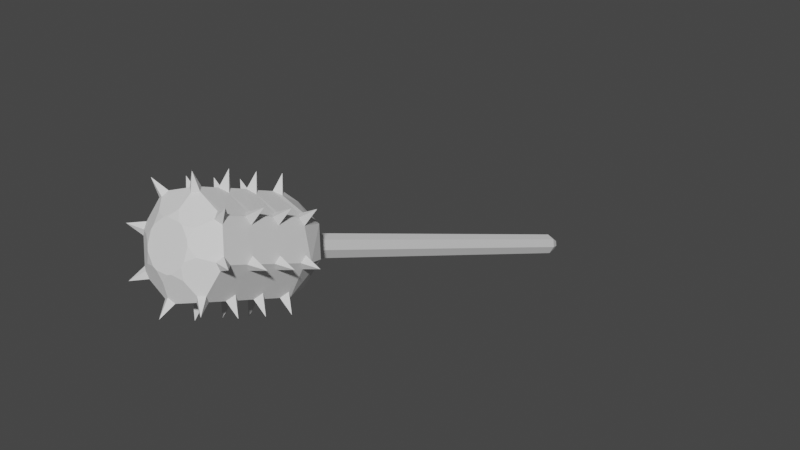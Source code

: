 # Source: blend.blend  (saved by Blender 3.3.6; exported with 4.5.12 LTS)
import bpy
from mathutils import Matrix  # noqa: F401  (used for matrix-valued properties, if any)

bpy.ops.wm.read_factory_settings(use_empty=True)
scene = bpy.context.scene
scene.name = 'Scene'

# ---- collections
col_collection = bpy.data.collections.new('Collection'); scene.collection.children.link(col_collection)

# ---- world
world_world = bpy.data.worlds.new('World'); scene.world = world_world
world_world.use_nodes = True; world_world.node_tree.nodes.clear()
_N = world_world.node_tree.nodes; _L = world_world.node_tree.links
n0 = _N.new('ShaderNodeOutputWorld'); n0.name = 'World Output'; n0.location = (300, 300)
n1 = _N.new('ShaderNodeBackground'); n1.name = 'Background'; n1.location = (10, 300)
n1.inputs[0].default_value = (0.05088, 0.05088, 0.05088, 1.0)
_L.new(n1.outputs[0], n0.inputs[0])
n0.is_active_output = True
world_world.color = (0.05088, 0.05088, 0.05088)
world_world.use_sun_shadow = False
world_world.sun_shadow_jitter_overblur = 0.0

# ---- meshes
me_cube_001 = bpy.data.meshes.new('Cube.001')
me_cube_001.from_pydata([(-0.4367, -0.4812, 0.9501), (-0.454, -0.4878, 0.9341), (-0.4492, -0.4831, 0.9457), (-0.454, 0.0564, 0.7138), (-0.4367, 0.06295, 0.7298), (-0.4492, 0.06113, 0.7253), (-0.4367, -0.4943, 0.9181), (-0.4492, -0.4925, 0.9226), (-0.4367, 0.04985, 0.6978), (-0.4492, 0.05167, 0.7022), (-0.4194, -0.4878, 0.9341), (-0.4242, -0.4831, 0.9457), (-0.4194, 0.0564, 0.7138), (-0.4242, 0.06113, 0.7253), (-0.4242, -0.4925, 0.9226), (-0.4242, 0.05167, 0.7022), (-0.4367, 0.08183, 0.7221), (-0.4492, 0.08001, 0.7177), (-0.454, 0.07528, 0.7061), (-0.4492, 0.07055, 0.6946), (-0.4367, 0.06873, 0.6902), (-0.4194, 0.07528, 0.7061), (-0.4242, 0.08001, 0.7177), (-0.4242, 0.07055, 0.6946), (-0.4367, 0.09994, 0.7148), (-0.4492, 0.09812, 0.7103), (-0.454, 0.09339, 0.6988), (-0.4492, 0.08866, 0.6873), (-0.4367, 0.08684, 0.6828), (-0.4194, 0.09339, 0.6988), (-0.4242, 0.09812, 0.7103), (-0.4242, 0.08866, 0.6873), (-0.4367, 0.1165, 0.7009), (-0.4444, 0.1153, 0.6982), (-0.4474, 0.1124, 0.6911), (-0.4444, 0.1095, 0.684), (-0.4367, 0.1084, 0.6813), (-0.426, 0.1124, 0.6911), (-0.429, 0.1153, 0.6982), (-0.429, 0.1095, 0.684), (-0.4367, 0.1254, 0.6858), (-0.3798, -0.5215, 0.9491), (-0.3956, -0.506, 0.9871), (-0.4778, -0.537, 0.911), (-0.4367, -0.543, 0.8964), (-0.4936, -0.5215, 0.9491), (-0.4367, -0.5, 1.002), (-0.4778, -0.506, 0.9871), (-0.3956, -0.537, 0.911), (-0.5032, -0.5343, 1.026), (-0.3702, -0.5343, 1.026), (-0.4367, -0.5244, 1.05), (-0.5295, -0.5594, 0.9645), (-0.5032, -0.5845, 0.9029), (-0.3439, -0.5594, 0.9645), (-0.4367, -0.5944, 0.8786), (-0.3702, -0.5845, 0.9029), (-0.3952, -0.5796, 0.9149), (-0.3865, -0.5697, 0.9144), (-0.3831, -0.575, 0.926), (-0.3865, -0.587, 0.9215), (-0.4367, -0.5943, 0.9036), (-0.4454, -0.5844, 0.9032), (-0.4367, -0.577, 0.8965), (-0.428, -0.5844, 0.9032), (-0.3705, -0.5627, 0.9564), (-0.3671, -0.5507, 0.961), (-0.3705, -0.5561, 0.9726), (-0.3671, -0.568, 0.968), (-0.4903, -0.575, 0.926), (-0.487, -0.5697, 0.9144), (-0.4782, -0.5796, 0.9149), (-0.487, -0.587, 0.9215), (-0.5063, -0.568, 0.968), (-0.5029, -0.5561, 0.9726), (-0.5063, -0.5507, 0.961), (-0.5029, -0.5627, 0.9564), (-0.428, -0.5344, 1.026), (-0.4367, -0.5244, 1.025), (-0.4454, -0.5344, 1.026), (-0.4367, -0.5418, 1.032), (-0.3865, -0.5491, 1.015), (-0.3831, -0.5437, 1.003), (-0.3865, -0.5317, 1.008), (-0.3952, -0.5391, 1.014), (-0.487, -0.5491, 1.015), (-0.4782, -0.5391, 1.014), (-0.487, -0.5317, 1.008), (-0.4903, -0.5437, 1.003), (-0.3952, -0.6215, 0.9319), (-0.3865, -0.6116, 0.9315), (-0.3831, -0.6169, 0.9431), (-0.3865, -0.6289, 0.9386), (-0.4367, -0.6362, 0.9207), (-0.4454, -0.6263, 0.9202), (-0.4367, -0.6189, 0.9136), (-0.428, -0.6263, 0.9202), (-0.3705, -0.6046, 0.9735), (-0.3671, -0.5926, 0.9781), (-0.3705, -0.598, 0.9897), (-0.3671, -0.6099, 0.9851), (-0.4903, -0.6169, 0.9431), (-0.487, -0.6116, 0.9315), (-0.4782, -0.6215, 0.9319), (-0.487, -0.6289, 0.9386), (-0.5063, -0.6099, 0.9851), (-0.5029, -0.598, 0.9897), (-0.5063, -0.5926, 0.9781), (-0.5029, -0.6046, 0.9735), (-0.428, -0.5763, 1.043), (-0.4367, -0.5663, 1.042), (-0.4454, -0.5763, 1.043), (-0.4367, -0.5837, 1.05), (-0.3865, -0.591, 1.032), (-0.3831, -0.5856, 1.02), (-0.3865, -0.5736, 1.025), (-0.3952, -0.581, 1.031), (-0.487, -0.591, 1.032), (-0.4782, -0.581, 1.031), (-0.487, -0.5736, 1.025), (-0.4903, -0.5856, 1.02), (-0.3952, -0.6634, 0.949), (-0.3865, -0.6535, 0.9486), (-0.3831, -0.6588, 0.9602), (-0.3865, -0.6708, 0.9556), (-0.4367, -0.6781, 0.9377), (-0.4454, -0.6682, 0.9373), (-0.4367, -0.6608, 0.9307), (-0.428, -0.6682, 0.9373), (-0.3705, -0.6465, 0.9906), (-0.3671, -0.6345, 0.9951), (-0.3705, -0.6399, 1.007), (-0.3671, -0.6518, 1.002), (-0.4903, -0.6588, 0.9602), (-0.487, -0.6535, 0.9486), (-0.4782, -0.6634, 0.949), (-0.487, -0.6708, 0.9556), (-0.5063, -0.6518, 1.002), (-0.5029, -0.6399, 1.007), (-0.5063, -0.6345, 0.9951), (-0.5029, -0.6465, 0.9906), (-0.428, -0.6182, 1.06), (-0.4367, -0.6082, 1.06), (-0.4454, -0.6182, 1.06), (-0.4367, -0.6256, 1.067), (-0.3865, -0.6329, 1.049), (-0.3831, -0.6275, 1.037), (-0.3865, -0.6156, 1.042), (-0.3952, -0.6229, 1.048), (-0.487, -0.6329, 1.049), (-0.4782, -0.6229, 1.048), (-0.487, -0.6156, 1.042), (-0.4903, -0.6275, 1.037), (-0.3952, -0.7053, 0.9661), (-0.3865, -0.6954, 0.9657), (-0.3831, -0.7007, 0.9773), (-0.392, -0.7066, 0.9763), (-0.4367, -0.7131, 0.9605), (-0.4454, -0.7101, 0.9544), (-0.4367, -0.7027, 0.9478), (-0.428, -0.7101, 0.9544), (-0.3705, -0.6884, 1.008), (-0.3671, -0.6764, 1.012), (-0.3705, -0.6818, 1.024), (-0.3749, -0.6898, 1.018), (-0.4903, -0.7007, 0.9773), (-0.487, -0.6954, 0.9657), (-0.4782, -0.7053, 0.9661), (-0.4814, -0.7066, 0.9763), (-0.4985, -0.6898, 1.018), (-0.5029, -0.6818, 1.024), (-0.5063, -0.6764, 1.012), (-0.5029, -0.6884, 1.008), (-0.428, -0.6601, 1.077), (-0.4367, -0.6501, 1.077), (-0.4454, -0.6601, 1.077), (-0.4367, -0.6665, 1.075), (-0.392, -0.6729, 1.059), (-0.3831, -0.6694, 1.054), (-0.3865, -0.6575, 1.059), (-0.3952, -0.6648, 1.065), (-0.4814, -0.6729, 1.059), (-0.4782, -0.6648, 1.065), (-0.487, -0.6575, 1.059), (-0.4903, -0.6694, 1.054), (-0.3702, -0.6264, 0.92), (-0.4367, -0.6363, 0.8957), (-0.3439, -0.6013, 0.9816), (-0.5032, -0.6264, 0.92), (-0.5295, -0.6013, 0.9816), (-0.4367, -0.5663, 1.067), (-0.3702, -0.5762, 1.043), (-0.5032, -0.5762, 1.043), (-0.3702, -0.6683, 0.9371), (-0.4367, -0.6782, 0.9127), (-0.3439, -0.6432, 0.9987), (-0.5032, -0.6683, 0.9371), (-0.5295, -0.6432, 0.9987), (-0.4367, -0.6082, 1.085), (-0.3702, -0.6181, 1.06), (-0.5032, -0.6181, 1.06), (-0.3738, -0.7189, 0.9616), (-0.4367, -0.7282, 0.9385), (-0.3489, -0.6951, 1.02), (-0.4996, -0.7189, 0.9616), (-0.5245, -0.6951, 1.02), (-0.4367, -0.6619, 1.101), (-0.3738, -0.6714, 1.078), (-0.4996, -0.6714, 1.078), (-0.4057, -0.7128, 0.9935), (-0.408, -0.712, 1.01), (-0.4208, -0.7168, 0.9977), (-0.4275, -0.7178, 0.9953), (-0.4459, -0.7178, 0.9953), (-0.4367, -0.7173, 0.9823), (-0.3936, -0.701, 1.022), (-0.4055, -0.7025, 1.033), (-0.4055, -0.7095, 1.016), (-0.4677, -0.7128, 0.9935), (-0.4526, -0.7168, 0.9977), (-0.4654, -0.712, 1.01), (-0.468, -0.7095, 1.016), (-0.468, -0.7025, 1.033), (-0.4798, -0.701, 1.022), (-0.4367, -0.6848, 1.062), (-0.4459, -0.6942, 1.053), (-0.4275, -0.6942, 1.053), (-0.4208, -0.6952, 1.051), (-0.408, -0.7, 1.039), (-0.4057, -0.6894, 1.051), (-0.4654, -0.7, 1.039), (-0.4526, -0.6952, 1.051), (-0.4677, -0.6894, 1.051)], [], [(5, 4, 16, 17), (0, 4, 5, 2), (2, 5, 3, 1), (8, 6, 7, 9), (9, 7, 1, 3), (12, 10, 14, 15), (15, 14, 6, 8), (4, 0, 11, 13), (13, 11, 10, 12), (2, 1, 45, 47), (20, 19, 27, 28), (13, 12, 21, 22), (9, 3, 18, 19), (15, 8, 20, 23), (4, 13, 22, 16), (8, 9, 19, 20), (3, 5, 17, 18), (12, 15, 23, 21), (31, 28, 36, 39), (17, 16, 24, 25), (19, 18, 26, 27), (21, 23, 31, 29), (22, 21, 29, 30), (18, 17, 25, 26), (23, 20, 28, 31), (16, 22, 30, 24), (38, 37, 40), (24, 30, 38, 32), (28, 27, 35, 36), (25, 24, 32, 33), (27, 26, 34, 35), (29, 31, 39, 37), (30, 29, 37, 38), (26, 25, 33, 34), (6, 14, 48, 44), (34, 33, 40), (39, 36, 40), (32, 38, 40), (36, 35, 40), (33, 32, 40), (35, 34, 40), (37, 39, 40), (10, 11, 42, 41), (11, 0, 46, 42), (7, 6, 44, 43), (0, 2, 47, 46), (60, 59, 65, 68, 98, 97, 91, 90), (14, 10, 41, 48), (1, 7, 43, 45), (81, 84, 77, 80, 110, 109, 116, 115), (85, 88, 74, 73, 107, 106, 120, 119), (73, 76, 69, 72, 102, 101, 108, 107), (47, 45, 75, 74, 88, 87), (72, 71, 62, 61, 95, 94, 103, 102), (93, 96, 89, 92, 122, 121, 128, 127), (68, 67, 82, 81, 115, 114, 99, 98), (80, 79, 86, 85, 119, 118, 111, 110), (104, 103, 94, 93, 127, 126, 135, 134), (41, 42, 83, 82, 67, 66), (45, 43, 70, 69, 76, 75), (44, 48, 58, 57, 64, 63), (46, 47, 87, 86, 79, 78), (43, 44, 63, 62, 71, 70), (42, 46, 78, 77, 84, 83), (48, 41, 66, 65, 59, 58), (168, 167, 158, 157, 214, 213, 219, 218), (113, 116, 109, 112, 142, 141, 148, 147), (105, 108, 101, 104, 134, 133, 140, 139), (117, 120, 106, 105, 139, 138, 152, 151), (92, 91, 97, 100, 130, 129, 123, 122), (125, 128, 121, 124, 154, 153, 160, 159), (100, 99, 114, 113, 147, 146, 131, 130), (112, 111, 118, 117, 151, 150, 143, 142), (177, 180, 173, 176, 224, 226, 227, 229), (132, 131, 146, 145, 179, 178, 163, 162), (144, 143, 150, 149, 183, 182, 175, 174), (136, 135, 126, 125, 159, 158, 167, 166), (145, 148, 141, 144, 174, 173, 180, 179), (137, 140, 133, 136, 166, 165, 172, 171), (149, 152, 138, 137, 171, 170, 184, 183), (124, 123, 129, 132, 162, 161, 155, 154), (156, 155, 161, 164, 215, 217, 210, 209), (157, 160, 153, 156, 209, 211, 212, 214), (169, 172, 165, 168, 218, 220, 221, 223), (164, 163, 178, 177, 229, 228, 216, 215), (176, 175, 182, 181, 232, 231, 225, 224), (181, 184, 170, 169, 223, 222, 230, 232), (61, 64, 57, 60, 90, 89, 96, 95), (58, 56, 57), (59, 56, 58), (60, 56, 59), (57, 56, 60), (62, 55, 61), (63, 55, 62), (64, 55, 63), (61, 55, 64), (66, 54, 65), (67, 54, 66), (68, 54, 67), (65, 54, 68), (70, 53, 69), (71, 53, 70), (72, 53, 71), (69, 53, 72), (74, 52, 73), (75, 52, 74), (76, 52, 75), (73, 52, 76), (78, 51, 77), (79, 51, 78), (80, 51, 79), (77, 51, 80), (82, 50, 81), (83, 50, 82), (84, 50, 83), (81, 50, 84), (86, 49, 85), (87, 49, 86), (88, 49, 87), (85, 49, 88), (90, 185, 89), (91, 185, 90), (92, 185, 91), (89, 185, 92), (94, 186, 93), (95, 186, 94), (96, 186, 95), (93, 186, 96), (98, 187, 97), (99, 187, 98), (100, 187, 99), (97, 187, 100), (102, 188, 101), (103, 188, 102), (104, 188, 103), (101, 188, 104), (106, 189, 105), (107, 189, 106), (108, 189, 107), (105, 189, 108), (110, 190, 109), (111, 190, 110), (112, 190, 111), (109, 190, 112), (114, 191, 113), (115, 191, 114), (116, 191, 115), (113, 191, 116), (118, 192, 117), (119, 192, 118), (120, 192, 119), (117, 192, 120), (122, 193, 121), (123, 193, 122), (124, 193, 123), (121, 193, 124), (126, 194, 125), (127, 194, 126), (128, 194, 127), (125, 194, 128), (130, 195, 129), (131, 195, 130), (132, 195, 131), (129, 195, 132), (134, 196, 133), (135, 196, 134), (136, 196, 135), (133, 196, 136), (138, 197, 137), (139, 197, 138), (140, 197, 139), (137, 197, 140), (142, 198, 141), (143, 198, 142), (144, 198, 143), (141, 198, 144), (146, 199, 145), (147, 199, 146), (148, 199, 147), (145, 199, 148), (150, 200, 149), (151, 200, 150), (152, 200, 151), (149, 200, 152), (154, 201, 153), (155, 201, 154), (156, 201, 155), (153, 201, 156), (158, 202, 157), (159, 202, 158), (160, 202, 159), (157, 202, 160), (162, 203, 161), (163, 203, 162), (164, 203, 163), (161, 203, 164), (166, 204, 165), (167, 204, 166), (168, 204, 167), (165, 204, 168), (170, 205, 169), (171, 205, 170), (172, 205, 171), (169, 205, 172), (174, 206, 173), (175, 206, 174), (176, 206, 175), (173, 206, 176), (178, 207, 177), (179, 207, 178), (180, 207, 179), (177, 207, 180), (182, 208, 181), (183, 208, 182), (184, 208, 183), (181, 208, 184), (209, 210, 211), (212, 213, 214), (215, 216, 217), (218, 219, 220), (221, 222, 223), (224, 225, 226), (227, 228, 229), (230, 231, 232), (222, 221, 220, 219, 213, 212, 211, 210, 217, 216, 228, 227, 226, 225, 231, 230)])
_uv = me_cube_001.uv_layers.new(name='UVMap')
_uv.uv.foreach_set('vector', [0.8346, 0.9363, 0.8559, 0.9364, 0.8559, 0.9688, 0.8346, 0.9688, 0.8559, 0.0002411, 0.8559, 0.9364, 0.8346, 0.9363, 0.8346, 0.0002075, 0.8346, 0.0002075, 0.8346, 0.9363, 0.8133, 0.9363, 0.8133, 0.0001205, 0.7706, 0.9361, 0.7706, 0.0, 0.792, 3.375e-05, 0.792, 0.9362, 0.792, 0.9362, 0.792, 3.375e-05, 0.8133, 0.0001205, 0.8133, 0.9363, 0.728, 0.9363, 0.728, 0.0001206, 0.7493, 3.375e-05, 0.7493, 0.9362, 0.7493, 0.9362, 0.7493, 3.375e-05, 0.7706, 0.0, 0.7706, 0.9361, 0.6853, 0.9364, 0.6853, 0.0002414, 0.7067, 0.0002076, 0.7067, 0.9363, 0.7067, 0.9363, 0.7067, 0.0002076, 0.728, 0.0001206, 0.728, 0.9363, 0.3253, 0.6993, 0.3418, 0.7129, 0.305, 0.7909, 0.2507, 0.7464, 0.7706, 0.9686, 0.792, 0.9686, 0.792, 0.9998, 0.7706, 0.9998, 0.7067, 0.9363, 0.728, 0.9363, 0.728, 0.9687, 0.7067, 0.9688, 0.792, 0.9362, 0.8133, 0.9363, 0.8133, 0.9687, 0.792, 0.9686, 0.7493, 0.9362, 0.7706, 0.9361, 0.7706, 0.9686, 0.7493, 0.9686, 0.6853, 0.9364, 0.7067, 0.9363, 0.7067, 0.9688, 0.6853, 0.9688, 0.7706, 0.9361, 0.792, 0.9362, 0.792, 0.9686, 0.7706, 0.9686, 0.8133, 0.9363, 0.8346, 0.9363, 0.8346, 0.9688, 0.8133, 0.9687, 0.728, 0.9363, 0.7493, 0.9362, 0.7493, 0.9686, 0.728, 0.9687, 0.5396, 0.65, 0.5372, 0.6288, 0.5716, 0.6288, 0.5731, 0.6418, 0.8346, 0.9688, 0.8559, 0.9688, 0.8559, 1.0, 0.8346, 1.0, 0.792, 0.9686, 0.8133, 0.9687, 0.8133, 0.9999, 0.792, 0.9998, 0.728, 0.9687, 0.7493, 0.9686, 0.7493, 0.9998, 0.728, 0.9999, 0.7067, 0.9688, 0.728, 0.9687, 0.728, 0.9999, 0.7067, 1.0, 0.8133, 0.9687, 0.8346, 0.9688, 0.8346, 1.0, 0.8133, 0.9999, 0.7493, 0.9686, 0.7706, 0.9686, 0.7706, 0.9998, 0.7493, 0.9998, 0.6853, 0.9688, 0.7067, 0.9688, 0.7067, 1.0, 0.6853, 1.0, 0.8795, 0.05584, 0.8675, 0.05061, 0.8841, 0.02792, 0.5751, 0.7017, 0.5591, 0.6875, 0.5852, 0.665, 0.595, 0.6737, 0.5372, 0.6288, 0.5396, 0.6075, 0.5731, 0.6157, 0.5716, 0.6288, 0.5591, 0.57, 0.5751, 0.5558, 0.595, 0.5838, 0.5852, 0.5925, 0.5396, 0.6075, 0.5473, 0.5877, 0.5779, 0.6034, 0.5731, 0.6157, 0.5473, 0.6699, 0.5396, 0.65, 0.5731, 0.6418, 0.5779, 0.6541, 0.5591, 0.6875, 0.5473, 0.6699, 0.5779, 0.6541, 0.5852, 0.665, 0.5473, 0.5877, 0.5591, 0.57, 0.5852, 0.5925, 0.5779, 0.6034, 0.3821, 0.6506, 0.3628, 0.6413, 0.3743, 0.5558, 0.4376, 0.5863, 0.8675, 0.005222, 0.8795, 0.0, 0.8841, 0.02792, 0.8588, 0.04076, 0.8559, 0.02792, 0.8841, 0.02792, 0.8926, 0.05463, 0.8795, 0.05584, 0.8841, 0.02792, 0.8559, 0.02792, 0.8588, 0.01507, 0.8841, 0.02792, 0.8795, 0.0, 0.8926, 0.00121, 0.8841, 0.02792, 0.8588, 0.01507, 0.8675, 0.005222, 0.8841, 0.02792, 0.8675, 0.05061, 0.8588, 0.04076, 0.8841, 0.02792, 0.3418, 0.6446, 0.3253, 0.6582, 0.2507, 0.6111, 0.305, 0.5666, 0.3253, 0.6582, 0.3197, 0.6787, 0.232, 0.6787, 0.2507, 0.6111, 0.3628, 0.7162, 0.3821, 0.7069, 0.4376, 0.7712, 0.3743, 0.8017, 0.3197, 0.6787, 0.3253, 0.6993, 0.2507, 0.7464, 0.232, 0.6787, 0.08539, 0.3531, 0.09999, 0.3383, 0.1552, 0.3377, 0.17, 0.3521, 0.1709, 0.3936, 0.1565, 0.4094, 0.1005, 0.4096, 0.08571, 0.395, 0.3628, 0.6413, 0.3418, 0.6446, 0.305, 0.5666, 0.3743, 0.5558, 0.3418, 0.7129, 0.3628, 0.7162, 0.3743, 0.8017, 0.305, 0.7909, 0.2553, 0.3508, 0.2702, 0.3355, 0.326, 0.3353, 0.341, 0.3498, 0.3419, 0.3916, 0.3274, 0.4075, 0.271, 0.4081, 0.2563, 0.3924, 0.4265, 0.3487, 0.4415, 0.3333, 0.4974, 0.3331, 0.5124, 0.3477, 0.5132, 0.3896, 0.4986, 0.4055, 0.4422, 0.4061, 0.4275, 0.3904, 0.5124, 0.3477, 0.5273, 0.3324, 0.5832, 0.3322, 0.5982, 0.3468, 0.5989, 0.3887, 0.5843, 0.4048, 0.528, 0.4052, 0.5132, 0.3896, 0.4348, 0.2656, 0.5048, 0.2654, 0.5128, 0.3189, 0.4974, 0.3331, 0.4415, 0.3333, 0.4259, 0.3191, 0.5982, 0.3468, 0.6134, 0.3313, 0.6702, 0.3315, 0.6853, 0.3466, 0.6852, 0.3896, 0.67, 0.4047, 0.6135, 0.4046, 0.5989, 0.3887, 0.0002457, 0.4256, 0.01502, 0.4107, 0.07059, 0.4104, 0.08547, 0.4248, 0.08622, 0.4665, 0.07172, 0.4825, 0.01528, 0.4825, 0.000397, 0.4678, 0.17, 0.3521, 0.1848, 0.3369, 0.2403, 0.3365, 0.2553, 0.3508, 0.2563, 0.3924, 0.2419, 0.4085, 0.1857, 0.4091, 0.1709, 0.3936, 0.341, 0.3498, 0.3559, 0.3345, 0.4116, 0.3342, 0.4265, 0.3487, 0.4275, 0.3904, 0.413, 0.4065, 0.3567, 0.4071, 0.3419, 0.3916, 0.5989, 0.4206, 0.6135, 0.4046, 0.67, 0.4047, 0.6849, 0.4196, 0.685, 0.4619, 0.6701, 0.4768, 0.6145, 0.4771, 0.6, 0.4614, 0.2712, 0.1449, 0.3116, 0.2021, 0.2731, 0.2403, 0.2525, 0.2359, 0.2203, 0.1902, 0.2229, 0.1693, 0.5048, 0.2654, 0.5718, 0.2449, 0.596, 0.2935, 0.5853, 0.3116, 0.5318, 0.3279, 0.5128, 0.3189, 0.2497, 0.008437, 0.249, 0.07846, 0.1954, 0.08691, 0.1813, 0.07128, 0.1819, 0.01535, 0.1962, 0.0, 0.3685, 0.2429, 0.4348, 0.2656, 0.4259, 0.3191, 0.4067, 0.3276, 0.3538, 0.3095, 0.3437, 0.291, 0.5718, 0.2449, 0.6284, 0.2038, 0.6663, 0.2424, 0.6621, 0.263, 0.6169, 0.2959, 0.596, 0.2935, 0.3116, 0.2021, 0.3685, 0.2429, 0.3437, 0.291, 0.3228, 0.2935, 0.2774, 0.2609, 0.2731, 0.2403, 0.249, 0.07846, 0.2712, 0.1449, 0.2229, 0.1693, 0.2045, 0.1592, 0.1868, 0.1061, 0.1954, 0.08691, 0.1766, 0.5757, 0.1936, 0.5733, 0.232, 0.6145, 0.2287, 0.6319, 0.1965, 0.6472, 0.1714, 0.6425, 0.1636, 0.6341, 0.16, 0.6084, 0.2565, 0.4242, 0.271, 0.4081, 0.3274, 0.4075, 0.3422, 0.423, 0.3434, 0.4644, 0.3288, 0.4803, 0.2725, 0.4809, 0.2578, 0.4652, 0.5134, 0.421, 0.528, 0.4052, 0.5843, 0.4048, 0.5989, 0.4206, 0.6, 0.4614, 0.5855, 0.4773, 0.5293, 0.4778, 0.5146, 0.4623, 0.4277, 0.4222, 0.4422, 0.4061, 0.4986, 0.4055, 0.5134, 0.421, 0.5146, 0.4623, 0.5, 0.4782, 0.4437, 0.4788, 0.4291, 0.4631, 0.08547, 0.4248, 0.1005, 0.4096, 0.1565, 0.4094, 0.1711, 0.4248, 0.1721, 0.4662, 0.1575, 0.482, 0.1009, 0.4824, 0.08622, 0.4665, 0.0001422, 0.4976, 0.01528, 0.4825, 0.07172, 0.4825, 0.08635, 0.4984, 0.08702, 0.5404, 0.0718, 0.5558, 0.01504, 0.5556, 0.0, 0.5405, 0.1711, 0.4248, 0.1857, 0.4091, 0.2419, 0.4085, 0.2565, 0.4242, 0.2578, 0.4652, 0.2433, 0.4812, 0.1869, 0.4817, 0.1721, 0.4662, 0.3422, 0.423, 0.3567, 0.4071, 0.413, 0.4065, 0.4277, 0.4222, 0.4291, 0.4631, 0.4146, 0.4792, 0.3582, 0.4798, 0.3434, 0.4644, 0.03427, 0.7541, 0.01783, 0.7493, 0.0001293, 0.6958, 0.01051, 0.6815, 0.04599, 0.6813, 0.06657, 0.6959, 0.07016, 0.7068, 0.06261, 0.7313, 0.1723, 0.4976, 0.1869, 0.4817, 0.2433, 0.4812, 0.258, 0.497, 0.259, 0.5387, 0.244, 0.5541, 0.188, 0.5542, 0.173, 0.5396, 0.3436, 0.4958, 0.3582, 0.4798, 0.4146, 0.4792, 0.4293, 0.4949, 0.4303, 0.5366, 0.4154, 0.5519, 0.3595, 0.5522, 0.3445, 0.5376, 0.6002, 0.493, 0.6145, 0.4771, 0.6701, 0.4768, 0.6849, 0.4913, 0.6853, 0.5329, 0.6708, 0.5477, 0.6159, 0.5484, 0.6011, 0.5343, 0.258, 0.497, 0.2725, 0.4809, 0.3288, 0.4803, 0.3436, 0.4958, 0.3445, 0.5376, 0.3296, 0.5529, 0.2739, 0.5532, 0.259, 0.5387, 0.5148, 0.4937, 0.5293, 0.4778, 0.5855, 0.4773, 0.6002, 0.493, 0.6011, 0.5343, 0.5863, 0.5495, 0.5307, 0.5499, 0.5157, 0.5354, 0.4293, 0.4949, 0.4437, 0.4788, 0.5, 0.4782, 0.5148, 0.4937, 0.5157, 0.5354, 0.5009, 0.5507, 0.4453, 0.551, 0.4303, 0.5366, 0.08635, 0.4984, 0.1009, 0.4824, 0.1575, 0.482, 0.1723, 0.4976, 0.173, 0.5396, 0.158, 0.5549, 0.102, 0.555, 0.08702, 0.5404, 0.1761, 0.7861, 0.1677, 0.801, 0.1117, 0.8063, 0.1, 0.7929, 0.1078, 0.7583, 0.1267, 0.7415, 0.1381, 0.7404, 0.1603, 0.7533, 0.2289, 0.7307, 0.232, 0.7481, 0.1931, 0.7888, 0.1761, 0.7861, 0.1603, 0.7533, 0.164, 0.7279, 0.1718, 0.7196, 0.1969, 0.715, 0.09903, 0.5692, 0.1106, 0.5558, 0.1666, 0.5603, 0.1753, 0.5751, 0.16, 0.6084, 0.1376, 0.6214, 0.1262, 0.6204, 0.1072, 0.6038, 0.1, 0.7929, 0.08379, 0.8, 0.03544, 0.7712, 0.03427, 0.7541, 0.06261, 0.7313, 0.08821, 0.7292, 0.09802, 0.7351, 0.1078, 0.7583, 0.01051, 0.6815, 0.0, 0.6672, 0.01722, 0.6137, 0.03362, 0.6087, 0.06216, 0.6312, 0.06993, 0.6557, 0.06644, 0.6665, 0.04599, 0.6813, 0.03362, 0.6087, 0.03463, 0.5916, 0.08271, 0.5624, 0.09903, 0.5692, 0.1072, 0.6038, 0.09754, 0.6271, 0.08778, 0.6331, 0.06216, 0.6312, 0.0005967, 0.3538, 0.0152, 0.339, 0.07056, 0.3385, 0.08539, 0.3531, 0.08571, 0.395, 0.07111, 0.4098, 0.01575, 0.4102, 0.0009213, 0.3956, 0.5019, 0.7271, 0.5205, 0.762, 0.4833, 0.737, 0.5205, 0.7172, 0.5205, 0.762, 0.5019, 0.7271, 0.4811, 0.758, 0.5205, 0.762, 0.479, 0.779, 0.4833, 0.737, 0.5205, 0.762, 0.4811, 0.758, 0.6779, 0.8029, 0.6779, 0.8475, 0.659, 0.8124, 0.6382, 0.8438, 0.6779, 0.8475, 0.6369, 0.8648, 0.6408, 0.8229, 0.6779, 0.8475, 0.6382, 0.8438, 0.659, 0.8124, 0.6779, 0.8475, 0.6408, 0.8229, 0.3773, 0.8111, 0.3962, 0.8462, 0.3591, 0.8216, 0.3962, 0.8017, 0.3962, 0.8462, 0.3773, 0.8111, 0.3565, 0.8425, 0.3962, 0.8462, 0.3551, 0.8635, 0.3591, 0.8216, 0.3962, 0.8462, 0.3565, 0.8425, 0.5971, 0.6385, 0.6364, 0.6345, 0.5993, 0.6595, 0.595, 0.6175, 0.6364, 0.6345, 0.5971, 0.6385, 0.6178, 0.6694, 0.6364, 0.6345, 0.6364, 0.6793, 0.5993, 0.6595, 0.6364, 0.6345, 0.6178, 0.6694, 0.4001, 0.8436, 0.4372, 0.819, 0.4184, 0.8541, 0.3975, 0.8227, 0.4372, 0.819, 0.4001, 0.8436, 0.3962, 0.8017, 0.4372, 0.819, 0.3975, 0.8227, 0.4184, 0.8541, 0.4372, 0.819, 0.4372, 0.8635, 0.2542, 0.8111, 0.2731, 0.8462, 0.2359, 0.8216, 0.2731, 0.8017, 0.2731, 0.8462, 0.2542, 0.8111, 0.2334, 0.8425, 0.2731, 0.8462, 0.232, 0.8635, 0.2359, 0.8216, 0.2731, 0.8462, 0.2334, 0.8425, 0.6407, 0.6595, 0.6779, 0.6345, 0.6593, 0.6694, 0.6386, 0.6385, 0.6779, 0.6345, 0.6407, 0.6595, 0.6364, 0.6175, 0.6779, 0.6345, 0.6386, 0.6385, 0.6593, 0.6694, 0.6779, 0.6345, 0.6779, 0.6793, 0.5993, 0.7609, 0.6364, 0.7859, 0.5971, 0.7819, 0.6178, 0.751, 0.6364, 0.7859, 0.5993, 0.7609, 0.6364, 0.7411, 0.6364, 0.7859, 0.6178, 0.751, 0.5971, 0.7819, 0.6364, 0.7859, 0.595, 0.8028, 0.6593, 0.6892, 0.6779, 0.7241, 0.6407, 0.6991, 0.6779, 0.6793, 0.6779, 0.7241, 0.6593, 0.6892, 0.6386, 0.7201, 0.6779, 0.7241, 0.6364, 0.7411, 0.6407, 0.6991, 0.6779, 0.7241, 0.6386, 0.7201, 0.5201, 0.779, 0.5201, 0.8235, 0.5012, 0.7884, 0.4804, 0.8198, 0.5201, 0.8235, 0.479, 0.8408, 0.4829, 0.7989, 0.5201, 0.8235, 0.4804, 0.8198, 0.5012, 0.7884, 0.5201, 0.8235, 0.4829, 0.7989, 0.3363, 0.8111, 0.3551, 0.8462, 0.318, 0.8216, 0.3551, 0.8017, 0.3551, 0.8462, 0.3363, 0.8111, 0.3155, 0.8425, 0.3551, 0.8462, 0.3141, 0.8635, 0.318, 0.8216, 0.3551, 0.8462, 0.3155, 0.8425, 0.4604, 0.7271, 0.479, 0.762, 0.4418, 0.737, 0.479, 0.7172, 0.479, 0.762, 0.4604, 0.7271, 0.4397, 0.758, 0.479, 0.762, 0.4376, 0.779, 0.4418, 0.737, 0.479, 0.762, 0.4397, 0.758, 0.277, 0.8436, 0.3141, 0.819, 0.2953, 0.8541, 0.2744, 0.8227, 0.3141, 0.819, 0.277, 0.8436, 0.2731, 0.8017, 0.3141, 0.819, 0.2744, 0.8227, 0.2953, 0.8541, 0.3141, 0.819, 0.3141, 0.8635, 0.5594, 0.7729, 0.5783, 0.808, 0.5411, 0.7834, 0.5783, 0.7635, 0.5783, 0.808, 0.5594, 0.7729, 0.5386, 0.8043, 0.5783, 0.808, 0.5372, 0.8254, 0.5411, 0.7834, 0.5783, 0.808, 0.5386, 0.8043, 0.4418, 0.6753, 0.479, 0.7002, 0.4397, 0.6962, 0.4604, 0.6653, 0.479, 0.7002, 0.4418, 0.6753, 0.479, 0.6554, 0.479, 0.7002, 0.4604, 0.6653, 0.4397, 0.6962, 0.479, 0.7002, 0.4376, 0.7172, 0.6407, 0.5756, 0.6779, 0.6006, 0.6386, 0.5966, 0.6593, 0.5657, 0.6779, 0.6006, 0.6407, 0.5756, 0.6779, 0.5558, 0.6779, 0.6006, 0.6593, 0.5657, 0.6386, 0.5966, 0.6779, 0.6006, 0.6364, 0.6175, 0.6178, 0.6892, 0.6364, 0.7241, 0.5993, 0.6991, 0.6364, 0.6793, 0.6364, 0.7241, 0.6178, 0.6892, 0.5971, 0.7201, 0.6364, 0.7241, 0.595, 0.7411, 0.5993, 0.6991, 0.6364, 0.7241, 0.5971, 0.7201, 0.0, 0.8063, 0.04104, 0.8236, 0.001358, 0.8273, 0.02219, 0.8587, 0.04104, 0.8236, 0.04104, 0.8681, 0.003921, 0.8482, 0.04104, 0.8236, 0.02219, 0.8587, 0.001358, 0.8273, 0.04104, 0.8236, 0.003921, 0.8482, 0.4602, 0.7884, 0.479, 0.8235, 0.4419, 0.7989, 0.479, 0.779, 0.479, 0.8235, 0.4602, 0.7884, 0.4393, 0.8198, 0.479, 0.8235, 0.438, 0.8408, 0.4419, 0.7989, 0.479, 0.8235, 0.4393, 0.8198, 0.5601, 0.7116, 0.5787, 0.7465, 0.5415, 0.7216, 0.5787, 0.7017, 0.5787, 0.7465, 0.5601, 0.7116, 0.5393, 0.7425, 0.5787, 0.7465, 0.5372, 0.7635, 0.5415, 0.7216, 0.5787, 0.7465, 0.5393, 0.7425, 0.5989, 0.8448, 0.636, 0.8201, 0.6172, 0.8553, 0.5964, 0.8239, 0.636, 0.8201, 0.5989, 0.8448, 0.595, 0.8028, 0.636, 0.8201, 0.5964, 0.8239, 0.6172, 0.8553, 0.636, 0.8201, 0.636, 0.8647, 0.6382, 0.7621, 0.6779, 0.7584, 0.6408, 0.783, 0.6369, 0.7411, 0.6779, 0.7584, 0.6382, 0.7621, 0.659, 0.7935, 0.6779, 0.7584, 0.6779, 0.8029, 0.6408, 0.783, 0.6779, 0.7584, 0.659, 0.7935, 0.4833, 0.6974, 0.5205, 0.6724, 0.5019, 0.7073, 0.4811, 0.6764, 0.5205, 0.6724, 0.4833, 0.6974, 0.479, 0.6554, 0.5205, 0.6724, 0.4811, 0.6764, 0.5019, 0.7073, 0.5205, 0.6724, 0.5205, 0.7172, 0.5993, 0.5977, 0.6364, 0.5728, 0.6178, 0.6076, 0.5971, 0.5768, 0.6364, 0.5728, 0.5993, 0.5977, 0.595, 0.5558, 0.6364, 0.5728, 0.5971, 0.5768, 0.6178, 0.6076, 0.6364, 0.5728, 0.6364, 0.6175, 0.0873, 0.8791, 0.04675, 0.8937, 0.07387, 0.8628, 0.0873, 0.9001, 0.04675, 0.8937, 0.0873, 0.8791, 0.05958, 0.8535, 0.04675, 0.8937, 0.0425, 0.8528, 0.07387, 0.8628, 0.04675, 0.8937, 0.05958, 0.8535, 0.04104, 0.8525, 0.0468, 0.812, 0.05865, 0.8528, 0.0873, 0.8273, 0.0468, 0.812, 0.0873, 0.8063, 0.07334, 0.8431, 0.0468, 0.812, 0.0873, 0.8273, 0.05865, 0.8528, 0.0468, 0.812, 0.07334, 0.8431, 0.2261, 0.8318, 0.1856, 0.8471, 0.2121, 0.816, 0.2261, 0.8528, 0.1856, 0.8471, 0.2261, 0.8318, 0.1974, 0.8063, 0.1856, 0.8471, 0.1798, 0.8066, 0.2121, 0.816, 0.1856, 0.8471, 0.1974, 0.8063, 0.5238, 0.8671, 0.4833, 0.8817, 0.5104, 0.8508, 0.5238, 0.8881, 0.4833, 0.8817, 0.5238, 0.8671, 0.4961, 0.8415, 0.4833, 0.8817, 0.479, 0.8408, 0.5104, 0.8508, 0.4833, 0.8817, 0.4961, 0.8415, 0.1196, 0.816, 0.09306, 0.8471, 0.1049, 0.8063, 0.1336, 0.8318, 0.09306, 0.8471, 0.1196, 0.816, 0.1336, 0.8528, 0.09306, 0.8471, 0.1336, 0.8318, 0.1049, 0.8063, 0.09306, 0.8471, 0.0873, 0.8066, 0.1798, 0.8318, 0.1393, 0.8471, 0.1659, 0.816, 0.1798, 0.8528, 0.1393, 0.8471, 0.1798, 0.8318, 0.1512, 0.8063, 0.1393, 0.8471, 0.1336, 0.8066, 0.1659, 0.816, 0.1393, 0.8471, 0.1512, 0.8063, 0.2126, 0.8628, 0.1855, 0.8937, 0.1983, 0.8535, 0.2261, 0.8791, 0.1855, 0.8937, 0.2126, 0.8628, 0.2261, 0.9001, 0.1855, 0.8937, 0.2261, 0.8791, 0.1983, 0.8535, 0.1855, 0.8937, 0.1813, 0.8528, 0.5686, 0.8354, 0.5415, 0.8662, 0.5543, 0.826, 0.582, 0.8516, 0.5415, 0.8662, 0.5686, 0.8354, 0.582, 0.8727, 0.5415, 0.8662, 0.582, 0.8516, 0.5543, 0.826, 0.5415, 0.8662, 0.5372, 0.8254, 0.1603, 0.7533, 0.1381, 0.7404, 0.164, 0.7279, 0.1837, 0.6693, 0.1714, 0.6425, 0.1965, 0.6472, 0.1078, 0.7583, 0.09802, 0.7351, 0.1267, 0.7415, 0.16, 0.6084, 0.1636, 0.6341, 0.1376, 0.6214, 0.1262, 0.6204, 0.09754, 0.6271, 0.1072, 0.6038, 0.04599, 0.6813, 0.06644, 0.6665, 0.06657, 0.6959, 0.07016, 0.7068, 0.08821, 0.7292, 0.06261, 0.7313, 0.08778, 0.6331, 0.06993, 0.6557, 0.06216, 0.6312, 0.4727, 0.5558, 0.5021, 0.5558, 0.5127, 0.5599, 0.5331, 0.5803, 0.5372, 0.5909, 0.5372, 0.6203, 0.5331, 0.631, 0.5127, 0.6513, 0.5021, 0.6554, 0.4727, 0.6554, 0.462, 0.6513, 0.4417, 0.631, 0.4376, 0.6203, 0.4376, 0.5909, 0.4417, 0.5803, 0.462, 0.5599])
me_cube_001.update()

# ---- objects
ob_cube_001 = bpy.data.objects.new('Cube.001', me_cube_001)

# ---- transforms, parenting, visibility, modifiers, constraints
ob_cube_001.location = (0.0, 0.0, 0.0)

# ---- collection membership
col_collection.objects.link(ob_cube_001)

# ---- scene / render settings (as saved in the file)
scene.frame_start = 1; scene.frame_end = 250; scene.frame_set(0)
scene.render.engine = 'BLENDER_EEVEE_NEXT'
scene.cycles.sampling_pattern = 'TABULATED_SOBOL'
scene.cycles.use_light_tree = False
scene.view_settings.view_transform = 'Filmic'
bpy.context.view_layer.update()

# ---- added for rendering (the .blend has no active camera and no usable light): camera, sun
cam_auto = bpy.data.cameras.new('AutoCamera')
cam_auto.lens = 50.0
cam_auto.sensor_width = 36.0
cam_auto.clip_end = 1000.0
ob_auto_camera = bpy.data.objects.new('AutoCamera', cam_auto)
scene.collection.objects.link(ob_auto_camera)
ob_auto_camera.location = (0.460051, -1.37749, 1.60859)
ob_auto_camera.rotation_euler = (1.09748, -7.21219e-08, 0.694738)
scene.camera = ob_auto_camera
light_auto_sun = bpy.data.lights.new('AutoSun', 'SUN')
light_auto_sun.energy = 3.0
light_auto_sun.angle = 0.0523599
ob_auto_sun = bpy.data.objects.new('AutoSun', light_auto_sun)
scene.collection.objects.link(ob_auto_sun)
ob_auto_sun.rotation_euler = (0.872665, 0.174533, 0.523599)
bpy.context.view_layer.update()
